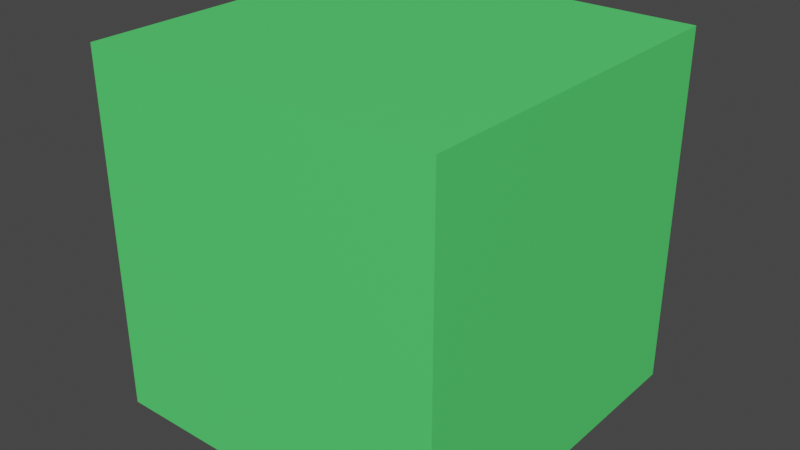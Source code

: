 # Source: collectible_jump_cube.blend  (saved by Blender 5.0.118; exported with 4.5.12 LTS)
import bpy
from mathutils import Matrix  # noqa: F401  (used for matrix-valued properties, if any)

bpy.ops.wm.read_factory_settings(use_empty=True)
scene = bpy.context.scene
scene.name = 'Scene'

# ---- materials (node trees are filled in below, after node groups)
mat_outline = bpy.data.materials.new('Outline')
mat_outline.alpha_threshold = 0.0
mat_outline.use_backface_culling = True
mat_outline.use_backface_culling_lightprobe_volume = False
mat_outline.use_transparent_shadow = False
mat_outline.roughness = 0.5
mat_outline.line_color = (0.0, 0.0, 0.0, 1.0)
mat_base = bpy.data.materials.new('Base')
mat_base.alpha_threshold = 0.0
mat_base.use_backface_culling = True
mat_base.use_backface_culling_lightprobe_volume = False
mat_base.use_transparent_shadow = False
mat_base.roughness = 0.5
mat_base.line_color = (0.0, 0.0, 0.0, 1.0)
mat_collectible = bpy.data.materials.new('Collectible')
mat_collectible.alpha_threshold = 0.0
mat_collectible.use_backface_culling = True
mat_collectible.use_backface_culling_lightprobe_volume = False
mat_collectible.use_transparent_shadow = False
mat_collectible.roughness = 0.5
mat_collectible.line_color = (0.0, 0.0, 0.0, 1.0)

# ---- material node trees
mat_outline.use_nodes = True; mat_outline.node_tree.nodes.clear()
_N = mat_outline.node_tree.nodes; _L = mat_outline.node_tree.links
n0 = _N.new('ShaderNodeOutputMaterial'); n0.name = 'Material Output'; n0.location = (300, 300)
n1 = _N.new('ShaderNodeBsdfPrincipled'); n1.name = 'Principled BSDF'; n1.location = (10, 300)
n1.distribution = 'GGX'
n1.subsurface_method = 'RANDOM_WALK_SKIN'
n1.inputs[0].default_value = (0.01121, 0.06681, 0.01677, 1.0)
n1.inputs[3].default_value = 1.45
n1.inputs[27].default_value = (0.0, 0.0, 0.0, 1.0)
n1.inputs[28].default_value = 1.0
_L.new(n1.outputs[0], n0.inputs[0])
n0.is_active_output = True
mat_base.use_nodes = True; mat_base.node_tree.nodes.clear()
_N = mat_base.node_tree.nodes; _L = mat_base.node_tree.links
n0 = _N.new('ShaderNodeOutputMaterial'); n0.name = 'Material Output'; n0.location = (300, 300)
n1 = _N.new('ShaderNodeBsdfPrincipled'); n1.name = 'Principled BSDF'; n1.location = (10, 300)
n1.distribution = 'GGX'
n1.subsurface_method = 'RANDOM_WALK_SKIN'
n1.inputs[0].default_value = (0.09458, 0.8, 0.1651, 1.0)
n1.inputs[3].default_value = 1.45
n1.inputs[27].default_value = (0.0, 0.0, 0.0, 1.0)
n1.inputs[28].default_value = 1.0
_L.new(n1.outputs[0], n0.inputs[0])
n0.is_active_output = True
mat_collectible.use_nodes = True; mat_collectible.node_tree.nodes.clear()
_N = mat_collectible.node_tree.nodes; _L = mat_collectible.node_tree.links
n0 = _N.new('ShaderNodeOutputMaterial'); n0.name = 'Material Output'; n0.location = (300, 300)
n1 = _N.new('ShaderNodeBsdfPrincipled'); n1.name = 'Principled BSDF'; n1.location = (10, 300)
n1.distribution = 'GGX'
n1.subsurface_method = 'RANDOM_WALK_SKIN'
n1.inputs[0].default_value = (0.2076, 0.8, 0.2668, 1.0)
n1.inputs[3].default_value = 1.45
n1.inputs[27].default_value = (0.0, 0.0, 0.0, 1.0)
n1.inputs[28].default_value = 1.0
_L.new(n1.outputs[0], n0.inputs[0])
n0.is_active_output = True

# ---- world
world_world = bpy.data.worlds.new('World'); scene.world = world_world
world_world.use_nodes = True; world_world.node_tree.nodes.clear()
_N = world_world.node_tree.nodes; _L = world_world.node_tree.links
n0 = _N.new('ShaderNodeOutputWorld'); n0.name = 'World Output'; n0.location = (300, 300)
n1 = _N.new('ShaderNodeBackground'); n1.name = 'Background'; n1.location = (10, 300)
n1.inputs[0].default_value = (0.05088, 0.05088, 0.05088, 1.0)
_L.new(n1.outputs[0], n0.inputs[0])
n0.is_active_output = True
world_world.color = (0.05088, 0.05088, 0.05088)
world_world.use_sun_shadow = False
world_world.sun_shadow_jitter_overblur = 0.0

# ---- meshes
me_sphere = bpy.data.meshes.new('Sphere')
me_sphere.from_pydata([(0.9, 0.9, 0.9), (0.9, 0.9, -0.9), (0.9, -0.9, 0.9), (0.9, -0.9, -0.9), (-0.9, 0.9, 0.9), (-0.9, 0.9, -0.9), (-0.9, -0.9, 0.9), (-0.9, -0.9, -0.9)], [], [(0, 2, 6, 4), (5, 7, 3, 1), (5, 1, 0, 4), (3, 7, 6, 2), (7, 5, 4, 6), (1, 3, 2, 0)])
_uv = me_sphere.uv_layers.new(name='UVMap')
_uv.uv.foreach_set('vector', [0.375, 0.0, 0.375, 0.25, 0.625, 0.25, 0.625, 0.0, 0.375, 0.25, 0.375, 0.5, 0.625, 0.5, 0.625, 0.25, 0.375, 0.5, 0.375, 0.75, 0.625, 0.75, 0.625, 0.5, 0.375, 0.75, 0.375, 1.0, 0.625, 1.0, 0.625, 0.75, 0.125, 0.5, 0.125, 0.75, 0.375, 0.75, 0.375, 0.5, 0.625, 0.5, 0.625, 0.75, 0.875, 0.75, 0.875, 0.5])
me_sphere.materials.append(mat_outline)
me_sphere.update()
me_sphere_001 = bpy.data.meshes.new('Sphere.001')
me_sphere_001.from_pydata([(-0.9091, -0.9091, -0.9091), (-0.9091, -0.9091, 0.9091), (-0.9091, 0.9091, -0.9091), (-0.9091, 0.9091, 0.9091), (0.9091, -0.9091, -0.9091), (0.9091, -0.9091, 0.9091), (0.9091, 0.9091, -0.9091), (0.9091, 0.9091, 0.9091)], [], [(0, 2, 3, 1), (2, 6, 7, 3), (6, 4, 5, 7), (4, 0, 1, 5), (2, 0, 4, 6), (7, 5, 1, 3)])
_uv = me_sphere_001.uv_layers.new(name='UVMap')
_uv.uv.foreach_set('vector', [0.375, 0.0, 0.375, 0.25, 0.625, 0.25, 0.625, 0.0, 0.375, 0.25, 0.375, 0.5, 0.625, 0.5, 0.625, 0.25, 0.375, 0.5, 0.375, 0.75, 0.625, 0.75, 0.625, 0.5, 0.375, 0.75, 0.375, 1.0, 0.625, 1.0, 0.625, 0.75, 0.125, 0.5, 0.125, 0.75, 0.375, 0.75, 0.375, 0.5, 0.625, 0.5, 0.625, 0.75, 0.875, 0.75, 0.875, 0.5])
me_sphere_001.materials.append(mat_base)
me_sphere_001.update()
me_cube_001 = bpy.data.meshes.new('Cube.001')
me_cube_001.from_pydata([(-0.5, -2.083, -1.05), (-0.5, -3.417, -1.05), (-0.5, -2.083, 1.05), (-0.5, -3.417, 1.05), (0.5, -2.083, -1.05), (0.5, -3.417, -1.05), (0.5, -2.083, 1.05), (0.5, -3.417, 1.05), (-0.375, 0.4167, -3.0), (-0.375, 0.4167, 3.0), (-0.5, 4.083, -3.391e-07), (0.375, 0.4167, -3.0), (0.375, 0.4167, 3.0), (0.5, 4.083, -3.391e-07), (-0.5, -0.08333, -1.05), (-0.5, -1.417, -1.05), (-0.5, -0.08333, 1.05), (-0.5, -1.417, 1.05), (0.5, -0.08333, -1.05), (0.5, -1.417, -1.05), (0.5, -0.08333, 1.05), (0.5, -1.417, 1.05)], [], [(0, 1, 3, 2), (2, 3, 7, 6), (6, 7, 5, 4), (4, 5, 1, 0), (2, 6, 4, 0), (7, 3, 1, 5), (8, 9, 10), (13, 12, 11), (11, 12, 9, 8), (10, 13, 11, 8), (13, 10, 9, 12), (14, 15, 17, 16), (16, 17, 21, 20), (20, 21, 19, 18), (18, 19, 15, 14), (16, 20, 18, 14), (21, 17, 15, 19)])
_uv = me_cube_001.uv_layers.new(name='UVMap')
_uv.uv.foreach_set('vector', [0.375, 0.0, 0.625, 0.0, 0.625, 0.25, 0.375, 0.25, 0.375, 0.25, 0.625, 0.25, 0.625, 0.5, 0.375, 0.5, 0.375, 0.5, 0.625, 0.5, 0.625, 0.75, 0.375, 0.75, 0.375, 0.75, 0.625, 0.75, 0.625, 1.0, 0.375, 1.0, 0.125, 0.5, 0.375, 0.5, 0.375, 0.75, 0.125, 0.75, 0.625, 0.5, 0.875, 0.5, 0.875, 0.75, 0.625, 0.75, 0.375, 0.0, 0.625, 0.0, 0.5, 0.25, 0.5, 0.5, 0.625, 0.75, 0.375, 0.75, 0.375, 0.75, 0.625, 0.75, 0.625, 1.0, 0.375, 1.0, 0.125, 0.5, 0.5, 0.5, 0.375, 0.75, 0.125, 0.75, 0.5, 0.5, 0.875, 0.5, 0.875, 0.75, 0.625, 0.75, 0.375, 0.0, 0.625, 0.0, 0.625, 0.25, 0.375, 0.25, 0.375, 0.25, 0.625, 0.25, 0.625, 0.5, 0.375, 0.5, 0.375, 0.5, 0.625, 0.5, 0.625, 0.75, 0.375, 0.75, 0.375, 0.75, 0.625, 0.75, 0.625, 1.0, 0.375, 1.0, 0.125, 0.5, 0.375, 0.5, 0.375, 0.75, 0.125, 0.75, 0.625, 0.5, 0.875, 0.5, 0.875, 0.75, 0.625, 0.75])
me_cube_001.materials.append(mat_collectible)
me_cube_001.update()

# ---- objects
ob_base = bpy.data.objects.new('Base', me_sphere)
ob_outline = bpy.data.objects.new('Outline', me_sphere_001)
ob_jump = bpy.data.objects.new('Jump', me_cube_001)

# ---- transforms, parenting, visibility, modifiers, constraints
ob_base.location = (0.0, 0.0, 0.0)
ob_outline.parent = ob_base
ob_outline.location = (0.0, 0.0, 0.0)
ob_outline.scale = (1.1, 1.1, 1.1)
ob_jump.location = (0.0, 0.0, 0.0)
ob_jump.rotation_euler = (1.571, -0.0, 0.0)
ob_jump.scale = (0.15, 0.15, 0.15)

# ---- collection membership
scene.collection.objects.link(ob_base)
scene.collection.objects.link(ob_outline)
scene.collection.objects.link(ob_jump)

# ---- scene / render settings (as saved in the file)
scene.frame_start = 1; scene.frame_end = 120; scene.frame_set(55)
scene.render.engine = 'BLENDER_EEVEE_NEXT'
scene.render.bake_bias = 0.0
scene.render.bake_samples = 0
scene.cycles.sampling_pattern = 'TABULATED_SOBOL'
scene.view_settings.view_transform = 'Filmic'
bpy.context.view_layer.update()

# ---- added for rendering (the .blend has no active camera and no usable light): camera, sun
cam_auto = bpy.data.cameras.new('AutoCamera')
cam_auto.lens = 50.0
cam_auto.sensor_width = 36.0
cam_auto.clip_end = 1000.0
ob_auto_camera = bpy.data.objects.new('AutoCamera', cam_auto)
scene.collection.objects.link(ob_auto_camera)
ob_auto_camera.location = (3.20507, -3.84609, 2.56406)
ob_auto_camera.rotation_euler = (1.09748, -7.21219e-08, 0.694738)
scene.camera = ob_auto_camera
light_auto_sun = bpy.data.lights.new('AutoSun', 'SUN')
light_auto_sun.energy = 3.0
light_auto_sun.angle = 0.0523599
ob_auto_sun = bpy.data.objects.new('AutoSun', light_auto_sun)
scene.collection.objects.link(ob_auto_sun)
ob_auto_sun.rotation_euler = (0.872665, 0.174533, 0.523599)
bpy.context.view_layer.update()
